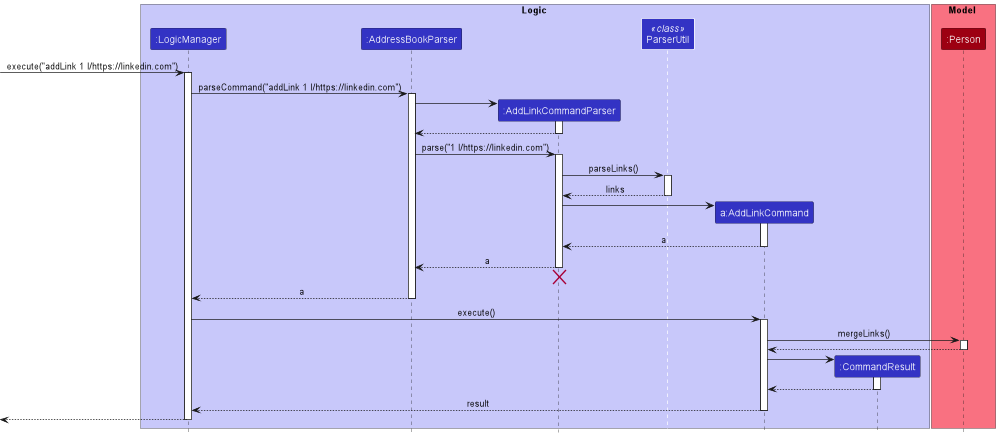

The diagram above was rendered by PlantUML. Its source (embedded in the PNG):
@startuml
!include style.puml

box Logic LOGIC_COLOR_T1
participant ":LogicManager" as LogicManager LOGIC_COLOR
participant ":AddressBookParser" as AddressBookParser LOGIC_COLOR
participant ":AddLinkCommandParser" as AddLinkCommandParser LOGIC_COLOR
participant "ParserUtil" as ParserUtil << class >> LOGIC_COLOR
participant "a:AddLinkCommand" as AddLinkCommand LOGIC_COLOR
participant ":CommandResult" as CommandResult LOGIC_COLOR
end box

box Model MODEL_COLOR_T1
participant ":Person" as Person MODEL_COLOR
end box

[-> LogicManager : execute("addLink 1 l/https://linkedin.com")
activate LogicManager

LogicManager -> AddressBookParser : parseCommand("addLink 1 l/https://linkedin.com")
activate AddressBookParser

create AddLinkCommandParser
AddressBookParser -> AddLinkCommandParser
activate AddLinkCommandParser

AddLinkCommandParser --> AddressBookParser
deactivate AddLinkCommandParser

AddressBookParser -> AddLinkCommandParser : parse("1 l/https://linkedin.com")
activate AddLinkCommandParser

AddLinkCommandParser -> ParserUtil : parseLinks()
activate ParserUtil

ParserUtil --> AddLinkCommandParser : links
deactivate ParserUtil

create AddLinkCommand
AddLinkCommandParser -> AddLinkCommand
activate AddLinkCommand

AddLinkCommand --> AddLinkCommandParser : a
deactivate AddLinkCommand

AddLinkCommandParser --> AddressBookParser : a
deactivate AddLinkCommandParser
'Hidden arrow to position the destroy marker below the end of the activation bar.
AddLinkCommandParser -[hidden]-> AddressBookParser
destroy AddLinkCommandParser

AddressBookParser --> LogicManager : a
deactivate AddressBookParser

LogicManager -> AddLinkCommand : execute()
activate AddLinkCommand

AddLinkCommand -> Person : mergeLinks()
activate Person

Person --> AddLinkCommand
deactivate Person

create CommandResult
AddLinkCommand -> CommandResult
activate CommandResult

CommandResult --> AddLinkCommand
deactivate CommandResult

AddLinkCommand --> LogicManager : result
deactivate AddLinkCommand

[<--LogicManager
deactivate LogicManager
@enduml